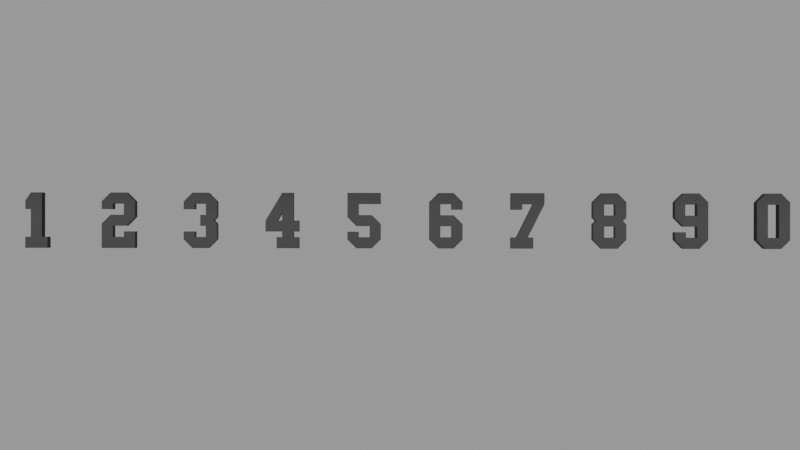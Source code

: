 # Source: collegenumbers.blend  (saved by Blender 4.3.34; exported with 4.5.12 LTS)
import bpy
from mathutils import Matrix  # noqa: F401  (used for matrix-valued properties, if any)

bpy.ops.wm.read_factory_settings(use_empty=True)
scene = bpy.context.scene
scene.name = 'Scene'

# ---- collections
col_collection = bpy.data.collections.new('Collection'); scene.collection.children.link(col_collection)
col_numbers = bpy.data.collections.new('Numbers'); scene.collection.children.link(col_numbers)
col_background = bpy.data.collections.new('Background'); scene.collection.children.link(col_background)

# ---- materials (node trees are filled in below, after node groups)
mat_material_001 = bpy.data.materials.new('Material.001')

# ---- material node trees
mat_material_001.use_nodes = True; mat_material_001.node_tree.nodes.clear()
_N = mat_material_001.node_tree.nodes; _L = mat_material_001.node_tree.links
n0 = _N.new('ShaderNodeBsdfPrincipled'); n0.name = 'Principled BSDF'; n0.location = (10, 300)
n0.inputs[0].default_value = (0.0, 0.0, 0.0, 1.0)
n0.inputs[1].default_value = 0.7409
n0.inputs[2].default_value = 0.5182
n1 = _N.new('ShaderNodeOutputMaterial'); n1.name = 'Material Output'; n1.location = (300, 300)
_L.new(n0.outputs[0], n1.inputs[0])
n1.is_active_output = True

# ---- world
world_world = bpy.data.worlds.new('World'); scene.world = world_world
world_world.use_nodes = True; world_world.node_tree.nodes.clear()
_N = world_world.node_tree.nodes; _L = world_world.node_tree.links
n0 = _N.new('ShaderNodeOutputWorld'); n0.name = 'World Output'; n0.location = (300, 300)
n1 = _N.new('ShaderNodeBackground'); n1.name = 'Background'; n1.location = (10, 300)
n1.inputs[0].default_value = (0.3505, 0.3505, 0.3505, 1.0)
_L.new(n1.outputs[0], n0.inputs[0])
n0.is_active_output = True
world_world.color = (0.05088, 0.05088, 0.05088)
world_world.sun_shadow_jitter_overblur = 0.0

# ---- cameras
cam_camera = bpy.data.cameras.new('Camera')
cam_camera.clip_end = 100.0
cam_camera.lens = 39.0
cam_camera.ortho_scale = 7.314

# ---- lights
light_light = bpy.data.lights.new('Light', 'AREA')
light_light.energy = 902.5
light_light.shadow_soft_size = 0.1
light_light.shape = 'RECTANGLE'
light_light.size = 0.1
light_light.size_y = 0.1

# ---- meshes
me_text_001 = bpy.data.meshes.new('Text.001')
me_text_001.from_pydata([(-0.0957, -0.3418, 0.05), (-0.2051, -0.2324, 0.05), (-0.2051, 0.2324, 0.05), (-0.0957, 0.3418, 0.05), (0.0957, 0.3418, 0.05), (0.2051, 0.2324, 0.05), (0.2051, -0.2324, 0.05), (0.0957, -0.3418, 0.05), (-0.06836, -0.2051, 0.05), (0.06836, -0.2051, 0.05), (0.06836, 0.2051, 0.05), (-0.06836, 0.2051, 0.05), (-0.0957, -0.3418, -0.05), (-0.2051, -0.2324, -0.05), (-0.2051, 0.2324, -0.05), (-0.0957, 0.3418, -0.05), (0.0957, 0.3418, -0.05), (0.2051, 0.2324, -0.05), (0.2051, -0.2324, -0.05), (0.0957, -0.3418, -0.05), (-0.06836, -0.2051, -0.05), (0.06836, -0.2051, -0.05), (0.06836, 0.2051, -0.05), (-0.06836, 0.2051, -0.05)], [], [(2, 4, 3), (2, 5, 4), (1, 11, 2), (11, 5, 2), (11, 10, 5), (10, 6, 5), (1, 8, 11), (9, 6, 10), (1, 9, 8), (1, 6, 9), (0, 6, 1), (0, 7, 6), (14, 15, 16), (14, 16, 17), (13, 14, 23), (23, 14, 17), (23, 17, 22), (22, 17, 18), (13, 23, 20), (21, 22, 18), (13, 20, 21), (13, 21, 18), (12, 13, 18), (12, 18, 19), (2, 3, 15, 14), (3, 4, 16, 15), (4, 5, 17, 16), (1, 2, 14, 13), (10, 11, 23, 22), (5, 6, 18, 17), (11, 8, 20, 23), (9, 10, 22, 21), (8, 9, 21, 20), (0, 1, 13, 12), (7, 0, 12, 19), (6, 7, 19, 18)])
_uv = me_text_001.uv_layers.new(name='UVMap')
_uv.uv.foreach_set('vector', [0.1818, 0.0, 0.3636, 0.0, 0.2727, 0.0, 0.1818, 0.0, 0.4545, 0.0, 0.3636, 0.0, 0.09091, 0.0, 1.0, 0.0, 0.1818, 0.0, 1.0, 0.0, 0.4545, 0.0, 0.1818, 0.0, 1.0, 0.0, 0.9091, 0.0, 0.4545, 0.0, 0.9091, 0.0, 0.5455, 0.0, 0.4545, 0.0, 0.09091, 0.0, 0.7273, 0.0, 1.0, 0.0, 0.8182, 0.0, 0.5455, 0.0, 0.9091, 0.0, 0.09091, 0.0, 0.8182, 0.0, 0.7273, 0.0, 0.09091, 0.0, 0.5455, 0.0, 0.8182, 0.0, 0.0, 0.0, 0.5455, 0.0, 0.09091, 0.0, 0.0, 0.0, 0.6364, 0.0, 0.5455, 0.0, 0.1818, 0.0, 0.2727, 0.0, 0.3636, 0.0, 0.1818, 0.0, 0.3636, 0.0, 0.4545, 0.0, 0.09091, 0.0, 0.1818, 0.0, 1.0, 0.0, 1.0, 0.0, 0.1818, 0.0, 0.4545, 0.0, 1.0, 0.0, 0.4545, 0.0, 0.9091, 0.0, 0.9091, 0.0, 0.4545, 0.0, 0.5455, 0.0, 0.09091, 0.0, 1.0, 0.0, 0.7273, 0.0, 0.8182, 0.0, 0.9091, 0.0, 0.5455, 0.0, 0.09091, 0.0, 0.7273, 0.0, 0.8182, 0.0, 0.09091, 0.0, 0.8182, 0.0, 0.5455, 0.0, 0.0, 0.0, 0.09091, 0.0, 0.5455, 0.0, 0.0, 0.0, 0.5455, 0.0, 0.6364, 0.0, 0.1818, 0.0, 0.2727, 0.0, 0.2727, 0.0, 0.1818, 0.0, 0.2727, 0.0, 0.3636, 0.0, 0.3636, 0.0, 0.2727, 0.0, 0.3636, 0.0, 0.4545, 0.0, 0.4545, 0.0, 0.3636, 0.0, 0.09091, 0.0, 0.1818, 0.0, 0.1818, 0.0, 0.09091, 0.0, 0.9091, 0.0, 1.0, 0.0, 1.0, 0.0, 0.9091, 0.0, 0.4545, 0.0, 0.5455, 0.0, 0.5455, 0.0, 0.4545, 0.0, 1.0, 0.0, 0.7273, 0.0, 0.7273, 0.0, 1.0, 0.0, 0.8182, 0.0, 0.9091, 0.0, 0.9091, 0.0, 0.8182, 0.0, 0.7273, 0.0, 0.8182, 0.0, 0.8182, 0.0, 0.7273, 0.0, 0.0, 0.0, 0.09091, 0.0, 0.09091, 0.0, 0.0, 0.0, 0.6364, 0.0, 0.0, 0.0, 0.0, 0.0, 0.6364, 0.0, 0.5455, 0.0, 0.6364, 0.0, 0.6364, 0.0, 0.5455, 0.0])
me_text_001.materials.append(mat_material_001)
me_text_001.auto_texspace = False
me_text_001.update()
me_text_002 = bpy.data.meshes.new('Text.002')
me_text_002.from_pydata([(-0.1774, -0.1245, 0.05), (-0.1774, -0.2202, 0.05), (-0.04071, -0.1245, 0.05), (-0.1774, -0.1245, -0.05), (-0.1774, -0.2202, -0.05), (-0.04071, -0.1245, -0.05), (-0.04071, -0.1928, -0.05), (0.09601, -0.1928, -0.05), (-0.04071, -0.1928, 0.05), (0.09601, -0.1928, 0.05), (0.09601, -0.05613, 0.05), (0.2327, -0.2202, 0.05), (0.09601, 0.2173, 0.05), (0.2327, 0.2447, 0.05), (0.09601, 0.08059, 0.05), (-0.06805, -0.3296, 0.05), (0.1234, -0.3296, 0.05), (0.2327, -0.2202, -0.05), (0.09601, 0.2173, -0.05), (0.2327, 0.2447, -0.05), (0.09601, 0.08059, -0.05), (0.09601, -0.05613, -0.05), (-0.06805, -0.3296, -0.05), (0.1234, -0.3296, -0.05), (-0.1774, 0.05325, -0.05), (-0.06805, -0.05613, -0.05), (-0.06805, -0.05613, 0.05), (-0.1774, 0.05325, 0.05), (-0.1774, 0.2447, 0.05), (-0.05047, 0.2173, 0.05), (-0.05047, 0.08059, 0.05), (-0.05047, 0.08059, -0.05), (-0.05047, 0.2173, -0.05), (-0.1774, 0.2447, -0.05), (-0.06805, 0.354, -0.05), (0.1234, 0.354, -0.05), (0.1234, 0.354, 0.05), (-0.06805, 0.354, 0.05)], [], [(1, 0, 3, 4), (1, 2, 0), (0, 2, 5, 3), (4, 3, 5), (4, 5, 6), (2, 8, 6, 5), (4, 6, 7), (8, 9, 7, 6), (1, 9, 8), (1, 8, 2), (9, 10, 21, 7), (9, 11, 10), (1, 11, 9), (14, 11, 12), (12, 11, 13), (13, 11, 17, 19), (10, 11, 14), (15, 11, 1), (15, 16, 11), (11, 16, 23, 17), (20, 18, 17), (18, 19, 17), (21, 20, 17), (7, 21, 17), (4, 7, 17), (22, 4, 17), (22, 17, 23), (16, 15, 22, 23), (15, 1, 4, 22), (25, 24, 21), (24, 20, 21), (10, 26, 25, 21), (26, 27, 24, 25), (26, 10, 27), (27, 28, 33, 24), (27, 29, 28), (27, 30, 29), (27, 14, 30), (27, 10, 14), (29, 30, 31, 32), (30, 14, 20, 31), (24, 31, 20), (24, 32, 31), (24, 33, 32), (32, 33, 19), (32, 19, 18), (12, 29, 32, 18), (28, 37, 34, 33), (33, 34, 35), (33, 35, 19), (37, 36, 35, 34), (36, 13, 19, 35), (28, 13, 36), (28, 36, 37), (29, 13, 28), (29, 12, 13), (14, 12, 18, 20)])
_uv = me_text_002.uv_layers.new(name='UVMap')
_uv.uv.foreach_set('vector', [0.7778, 0.0, 0.0, 0.0, 0.0, 0.0, 0.7778, 0.0, 0.7778, 0.0, 0.05556, 0.0, 0.0, 0.0, 0.0, 0.0, 0.05556, 0.0, 0.05556, 0.0, 0.0, 0.0, 0.7778, 0.0, 0.0, 0.0, 0.05556, 0.0, 0.7778, 0.0, 0.05556, 0.0, 0.1111, 0.0, 0.05556, 0.0, 0.1111, 0.0, 0.1111, 0.0, 0.05556, 0.0, 0.7778, 0.0, 0.1111, 0.0, 0.1667, 0.0, 0.1111, 0.0, 0.1667, 0.0, 0.1667, 0.0, 0.1111, 0.0, 0.7778, 0.0, 0.1667, 0.0, 0.1111, 0.0, 0.7778, 0.0, 0.1111, 0.0, 0.05556, 0.0, 0.1667, 0.0, 0.2222, 0.0, 0.2222, 0.0, 0.1667, 0.0, 0.1667, 0.0, 0.6111, 0.0, 0.2222, 0.0, 0.7778, 0.0, 0.6111, 0.0, 0.1667, 0.0, 1.0, 0.0, 0.6111, 0.0, 0.8333, 0.0, 0.8333, 0.0, 0.6111, 0.0, 0.5556, 0.0, 0.5556, 0.0, 0.6111, 0.0, 0.6111, 0.0, 0.5556, 0.0, 0.2222, 0.0, 0.6111, 0.0, 1.0, 0.0, 0.7222, 0.0, 0.6111, 0.0, 0.7778, 0.0, 0.7222, 0.0, 0.6667, 0.0, 0.6111, 0.0, 0.6111, 0.0, 0.6667, 0.0, 0.6667, 0.0, 0.6111, 0.0, 1.0, 0.0, 0.8333, 0.0, 0.6111, 0.0, 0.8333, 0.0, 0.5556, 0.0, 0.6111, 0.0, 0.2222, 0.0, 1.0, 0.0, 0.6111, 0.0, 0.1667, 0.0, 0.2222, 0.0, 0.6111, 0.0, 0.7778, 0.0, 0.1667, 0.0, 0.6111, 0.0, 0.7222, 0.0, 0.7778, 0.0, 0.6111, 0.0, 0.7222, 0.0, 0.6111, 0.0, 0.6667, 0.0, 0.6667, 0.0, 0.7222, 0.0, 0.7222, 0.0, 0.6667, 0.0, 0.7222, 0.0, 0.7778, 0.0, 0.7778, 0.0, 0.7222, 0.0, 0.2778, 0.0, 0.3333, 0.0, 0.2222, 0.0, 0.3333, 0.0, 1.0, 0.0, 0.2222, 0.0, 0.2222, 0.0, 0.2778, 0.0, 0.2778, 0.0, 0.2222, 0.0, 0.2778, 0.0, 0.3333, 0.0, 0.3333, 0.0, 0.2778, 0.0, 0.2778, 0.0, 0.2222, 0.0, 0.3333, 0.0, 0.3333, 0.0, 0.3889, 0.0, 0.3889, 0.0, 0.3333, 0.0, 0.3333, 0.0, 0.8889, 0.0, 0.3889, 0.0, 0.3333, 0.0, 0.9444, 0.0, 0.8889, 0.0, 0.3333, 0.0, 1.0, 0.0, 0.9444, 0.0, 0.3333, 0.0, 0.2222, 0.0, 1.0, 0.0, 0.8889, 0.0, 0.9444, 0.0, 0.9444, 0.0, 0.8889, 0.0, 0.9444, 0.0, 1.0, 0.0, 1.0, 0.0, 0.9444, 0.0, 0.3333, 0.0, 0.9444, 0.0, 1.0, 0.0, 0.3333, 0.0, 0.8889, 0.0, 0.9444, 0.0, 0.3333, 0.0, 0.3889, 0.0, 0.8889, 0.0, 0.8889, 0.0, 0.3889, 0.0, 0.5556, 0.0, 0.8889, 0.0, 0.5556, 0.0, 0.8333, 0.0, 0.8333, 0.0, 0.8889, 0.0, 0.8889, 0.0, 0.8333, 0.0, 0.3889, 0.0, 0.4444, 0.0, 0.4444, 0.0, 0.3889, 0.0, 0.3889, 0.0, 0.4444, 0.0, 0.5, 0.0, 0.3889, 0.0, 0.5, 0.0, 0.5556, 0.0, 0.4444, 0.0, 0.5, 0.0, 0.5, 0.0, 0.4444, 0.0, 0.5, 0.0, 0.5556, 0.0, 0.5556, 0.0, 0.5, 0.0, 0.3889, 0.0, 0.5556, 0.0, 0.5, 0.0, 0.3889, 0.0, 0.5, 0.0, 0.4444, 0.0, 0.8889, 0.0, 0.5556, 0.0, 0.3889, 0.0, 0.8889, 0.0, 0.8333, 0.0, 0.5556, 0.0, 1.0, 0.0, 0.8333, 0.0, 0.8333, 0.0, 1.0, 0.0])
me_text_002.materials.append(mat_material_001)
me_text_002.auto_texspace = False
me_text_002.update()
me_text_003 = bpy.data.meshes.new('Text.003')
me_text_003.from_pydata([(0.2051, 0.04102, 0.05), (0.06836, 0.2051, 0.05), (0.2051, 0.2324, 0.05), (0.06836, 0.06836, 0.05), (-0.2051, 0.04102, 0.05), (-0.1641, 0.0, 0.05), (0.1641, 0.0, 0.05), (0.2051, 0.04102, -0.05), (0.06836, 0.2051, -0.05), (0.2051, 0.2324, -0.05), (0.06836, 0.06836, -0.05), (-0.2051, 0.04102, -0.05), (-0.1641, 0.0, -0.05), (0.1641, 0.0, -0.05), (-0.2051, -0.04102, -0.05), (0.2051, -0.04102, -0.05), (-0.06836, -0.06836, -0.05), (0.06836, -0.06836, -0.05), (0.2051, -0.2324, -0.05), (0.2051, -0.04102, 0.05), (-0.2051, -0.04102, 0.05), (-0.06836, -0.06836, 0.05), (0.06836, -0.06836, 0.05), (0.2051, -0.2324, 0.05), (0.06836, -0.2051, 0.05), (-0.2051, -0.2324, 0.05), (-0.0957, -0.3418, 0.05), (0.0957, -0.3418, 0.05), (0.0957, -0.3418, -0.05), (-0.0957, -0.3418, -0.05), (-0.2051, -0.2324, -0.05), (-0.06836, -0.2051, -0.05), (0.06836, -0.2051, -0.05), (-0.06836, -0.2051, 0.05), (-0.2051, 0.2324, -0.05), (-0.06836, 0.2051, -0.05), (-0.06836, 0.06836, -0.05), (-0.06836, 0.06836, 0.05), (-0.06836, 0.2051, 0.05), (-0.2051, 0.2324, 0.05), (-0.0957, 0.3418, 0.05), (0.0957, 0.3418, 0.05), (0.0957, 0.3418, -0.05), (-0.0957, 0.3418, -0.05)], [], [(3, 0, 1), (1, 0, 2), (2, 0, 7, 9), (4, 0, 3), (5, 0, 4), (5, 6, 0), (0, 6, 13, 7), (10, 8, 7), (8, 9, 7), (11, 10, 7), (12, 11, 7), (12, 7, 13), (14, 12, 13), (14, 13, 15), (6, 19, 15, 13), (16, 14, 15), (16, 15, 17), (17, 15, 18), (19, 23, 18, 15), (21, 19, 20), (20, 19, 6), (21, 22, 19), (22, 23, 19), (24, 23, 22), (25, 23, 24), (26, 23, 25), (26, 27, 23), (23, 27, 28, 18), (27, 26, 29, 28), (29, 18, 28), (26, 25, 30, 29), (29, 30, 18), (25, 20, 14, 30), (30, 14, 16), (30, 16, 31), (30, 31, 32), (30, 32, 18), (24, 22, 17, 32), (32, 17, 18), (33, 24, 32, 31), (21, 33, 31, 16), (25, 24, 33), (25, 33, 21), (25, 21, 20), (22, 21, 16, 17), (20, 5, 12, 14), (20, 6, 5), (5, 4, 11, 12), (4, 39, 34, 11), (11, 34, 35), (11, 35, 36), (11, 36, 10), (38, 37, 36, 35), (37, 3, 10, 36), (4, 3, 37), (4, 37, 38), (4, 38, 39), (38, 2, 39), (38, 1, 2), (1, 38, 35, 8), (39, 40, 43, 34), (39, 41, 40), (39, 2, 41), (40, 41, 42, 43), (41, 2, 9, 42), (34, 42, 9), (34, 43, 42), (35, 34, 9), (35, 9, 8), (3, 1, 8, 10)])
_uv = me_text_003.uv_layers.new(name='UVMap')
_uv.uv.foreach_set('vector', [0.7143, 0.0, 0.0, 0.0, 0.7619, 0.0, 0.7619, 0.0, 0.0, 0.0, 0.619, 0.0, 0.619, 0.0, 0.0, 0.0, 0.0, 0.0, 0.619, 0.0, 0.4286, 0.0, 0.0, 0.0, 0.7143, 0.0, 0.381, 0.0, 0.0, 0.0, 0.4286, 0.0, 0.381, 0.0, 0.04762, 0.0, 0.0, 0.0, 0.0, 0.0, 0.04762, 0.0, 0.04762, 0.0, 0.0, 0.0, 0.7143, 0.0, 0.7619, 0.0, 0.0, 0.0, 0.7619, 0.0, 0.619, 0.0, 0.0, 0.0, 0.4286, 0.0, 0.7143, 0.0, 0.0, 0.0, 0.381, 0.0, 0.4286, 0.0, 0.0, 0.0, 0.381, 0.0, 0.0, 0.0, 0.04762, 0.0, 0.3333, 0.0, 0.381, 0.0, 0.04762, 0.0, 0.3333, 0.0, 0.04762, 0.0, 0.09524, 0.0, 0.04762, 0.0, 0.09524, 0.0, 0.09524, 0.0, 0.04762, 0.0, 1.0, 0.0, 0.3333, 0.0, 0.09524, 0.0, 1.0, 0.0, 0.09524, 0.0, 0.9524, 0.0, 0.9524, 0.0, 0.09524, 0.0, 0.1429, 0.0, 0.09524, 0.0, 0.1429, 0.0, 0.1429, 0.0, 0.09524, 0.0, 1.0, 0.0, 0.09524, 0.0, 0.3333, 0.0, 0.3333, 0.0, 0.09524, 0.0, 0.04762, 0.0, 1.0, 0.0, 0.9524, 0.0, 0.09524, 0.0, 0.9524, 0.0, 0.1429, 0.0, 0.09524, 0.0, 0.9048, 0.0, 0.1429, 0.0, 0.9524, 0.0, 0.2857, 0.0, 0.1429, 0.0, 0.9048, 0.0, 0.2381, 0.0, 0.1429, 0.0, 0.2857, 0.0, 0.2381, 0.0, 0.1905, 0.0, 0.1429, 0.0, 0.1429, 0.0, 0.1905, 0.0, 0.1905, 0.0, 0.1429, 0.0, 0.1905, 0.0, 0.2381, 0.0, 0.2381, 0.0, 0.1905, 0.0, 0.2381, 0.0, 0.1429, 0.0, 0.1905, 0.0, 0.2381, 0.0, 0.2857, 0.0, 0.2857, 0.0, 0.2381, 0.0, 0.2381, 0.0, 0.2857, 0.0, 0.1429, 0.0, 0.2857, 0.0, 0.3333, 0.0, 0.3333, 0.0, 0.2857, 0.0, 0.2857, 0.0, 0.3333, 0.0, 1.0, 0.0, 0.2857, 0.0, 1.0, 0.0, 0.8571, 0.0, 0.2857, 0.0, 0.8571, 0.0, 0.9048, 0.0, 0.2857, 0.0, 0.9048, 0.0, 0.1429, 0.0, 0.9048, 0.0, 0.9524, 0.0, 0.9524, 0.0, 0.9048, 0.0, 0.9048, 0.0, 0.9524, 0.0, 0.1429, 0.0, 0.8571, 0.0, 0.9048, 0.0, 0.9048, 0.0, 0.8571, 0.0, 1.0, 0.0, 0.8571, 0.0, 0.8571, 0.0, 1.0, 0.0, 0.2857, 0.0, 0.9048, 0.0, 0.8571, 0.0, 0.2857, 0.0, 0.8571, 0.0, 1.0, 0.0, 0.2857, 0.0, 1.0, 0.0, 0.3333, 0.0, 0.9524, 0.0, 1.0, 0.0, 1.0, 0.0, 0.9524, 0.0, 0.3333, 0.0, 0.381, 0.0, 0.381, 0.0, 0.3333, 0.0, 0.3333, 0.0, 0.04762, 0.0, 0.381, 0.0, 0.381, 0.0, 0.4286, 0.0, 0.4286, 0.0, 0.381, 0.0, 0.4286, 0.0, 0.4762, 0.0, 0.4762, 0.0, 0.4286, 0.0, 0.4286, 0.0, 0.4762, 0.0, 0.8095, 0.0, 0.4286, 0.0, 0.8095, 0.0, 0.6667, 0.0, 0.4286, 0.0, 0.6667, 0.0, 0.7143, 0.0, 0.8095, 0.0, 0.6667, 0.0, 0.6667, 0.0, 0.8095, 0.0, 0.6667, 0.0, 0.7143, 0.0, 0.7143, 0.0, 0.6667, 0.0, 0.4286, 0.0, 0.7143, 0.0, 0.6667, 0.0, 0.4286, 0.0, 0.6667, 0.0, 0.8095, 0.0, 0.4286, 0.0, 0.8095, 0.0, 0.4762, 0.0, 0.8095, 0.0, 0.619, 0.0, 0.4762, 0.0, 0.8095, 0.0, 0.7619, 0.0, 0.619, 0.0, 0.7619, 0.0, 0.8095, 0.0, 0.8095, 0.0, 0.7619, 0.0, 0.4762, 0.0, 0.5238, 0.0, 0.5238, 0.0, 0.4762, 0.0, 0.4762, 0.0, 0.5714, 0.0, 0.5238, 0.0, 0.4762, 0.0, 0.619, 0.0, 0.5714, 0.0, 0.5238, 0.0, 0.5714, 0.0, 0.5714, 0.0, 0.5238, 0.0, 0.5714, 0.0, 0.619, 0.0, 0.619, 0.0, 0.5714, 0.0, 0.4762, 0.0, 0.5714, 0.0, 0.619, 0.0, 0.4762, 0.0, 0.5238, 0.0, 0.5714, 0.0, 0.8095, 0.0, 0.4762, 0.0, 0.619, 0.0, 0.8095, 0.0, 0.619, 0.0, 0.7619, 0.0, 0.7143, 0.0, 0.7619, 0.0, 0.7619, 0.0, 0.7143, 0.0])
me_text_003.materials.append(mat_material_001)
me_text_003.auto_texspace = False
me_text_003.update()
me_text_004 = bpy.data.meshes.new('Text.004')
me_text_004.from_pydata([(-0.1683, -0.3471, 0.05), (-0.1683, -0.2103, 0.05), (-0.09991, -0.2103, 0.05), (0.03681, -0.2103, 0.05), (0.1052, -0.2103, 0.05), (0.1052, -0.3471, 0.05), (-0.1683, -0.3471, -0.05), (-0.1683, -0.2103, -0.05), (-0.09991, -0.2103, -0.05), (0.03681, -0.2103, -0.05), (0.1052, -0.2103, -0.05), (0.1052, -0.3471, -0.05), (0.2419, 0.1998, -0.05), (-0.03155, 0.1998, -0.05), (0.2419, 0.3365, -0.05), (0.1052, 0.1998, -0.05), (0.2419, 0.1998, 0.05), (-0.03155, 0.1998, 0.05), (0.2419, 0.3365, 0.05), (0.1052, 0.1998, 0.05), (-0.1683, 0.3365, 0.05), (-0.1683, 0.1315, 0.05), (-0.1683, 0.3365, -0.05), (-0.1683, 0.1315, -0.05), (-0.03155, 0.1315, -0.05), (-0.03155, 0.1315, 0.05)], [], [(0, 1, 7, 6), (0, 2, 1), (0, 3, 2), (0, 4, 3), (0, 5, 4), (5, 0, 6, 11), (6, 7, 8), (6, 8, 9), (6, 9, 10), (6, 10, 11), (4, 5, 11, 10), (3, 4, 10, 9), (8, 12, 9), (16, 3, 9, 12), (15, 13, 12), (13, 14, 12), (18, 16, 12, 14), (8, 15, 12), (19, 16, 17), (17, 16, 18), (2, 16, 19), (2, 3, 16), (19, 17, 13, 15), (2, 19, 15, 8), (17, 18, 20), (20, 18, 14, 22), (21, 20, 22, 23), (21, 17, 20), (23, 22, 13), (13, 22, 14), (23, 13, 24), (25, 21, 23, 24), (17, 25, 24, 13), (21, 25, 17), (1, 2, 8, 7)])
_uv = me_text_004.uv_layers.new(name='UVMap')
_uv.uv.foreach_set('vector', [0.0, 0.0, 0.08333, 0.0, 0.08333, 0.0, 0.0, 0.0, 0.0, 0.0, 0.1667, 0.0, 0.08333, 0.0, 0.0, 0.0, 0.8333, 0.0, 0.1667, 0.0, 0.0, 0.0, 0.9167, 0.0, 0.8333, 0.0, 0.0, 0.0, 1.0, 0.0, 0.9167, 0.0, 1.0, 0.0, 0.0, 0.0, 0.0, 0.0, 1.0, 0.0, 0.0, 0.0, 0.08333, 0.0, 0.1667, 0.0, 0.0, 0.0, 0.1667, 0.0, 0.8333, 0.0, 0.0, 0.0, 0.8333, 0.0, 0.9167, 0.0, 0.0, 0.0, 0.9167, 0.0, 1.0, 0.0, 0.9167, 0.0, 1.0, 0.0, 1.0, 0.0, 0.9167, 0.0, 0.8333, 0.0, 0.9167, 0.0, 0.9167, 0.0, 0.8333, 0.0, 0.1667, 0.0, 0.75, 0.0, 0.8333, 0.0, 0.75, 0.0, 0.8333, 0.0, 0.8333, 0.0, 0.75, 0.0, 0.25, 0.0, 0.3333, 0.0, 0.75, 0.0, 0.3333, 0.0, 0.6667, 0.0, 0.75, 0.0, 0.6667, 0.0, 0.75, 0.0, 0.75, 0.0, 0.6667, 0.0, 0.1667, 0.0, 0.25, 0.0, 0.75, 0.0, 0.25, 0.0, 0.75, 0.0, 0.3333, 0.0, 0.3333, 0.0, 0.75, 0.0, 0.6667, 0.0, 0.1667, 0.0, 0.75, 0.0, 0.25, 0.0, 0.1667, 0.0, 0.8333, 0.0, 0.75, 0.0, 0.25, 0.0, 0.3333, 0.0, 0.3333, 0.0, 0.25, 0.0, 0.1667, 0.0, 0.25, 0.0, 0.25, 0.0, 0.1667, 0.0, 0.3333, 0.0, 0.6667, 0.0, 0.5833, 0.0, 0.5833, 0.0, 0.6667, 0.0, 0.6667, 0.0, 0.5833, 0.0, 0.5, 0.0, 0.5833, 0.0, 0.5833, 0.0, 0.5, 0.0, 0.5, 0.0, 0.3333, 0.0, 0.5833, 0.0, 0.5, 0.0, 0.5833, 0.0, 0.3333, 0.0, 0.3333, 0.0, 0.5833, 0.0, 0.6667, 0.0, 0.5, 0.0, 0.3333, 0.0, 0.4167, 0.0, 0.4167, 0.0, 0.5, 0.0, 0.5, 0.0, 0.4167, 0.0, 0.3333, 0.0, 0.4167, 0.0, 0.4167, 0.0, 0.3333, 0.0, 0.5, 0.0, 0.4167, 0.0, 0.3333, 0.0, 0.08333, 0.0, 0.1667, 0.0, 0.1667, 0.0, 0.08333, 0.0])
me_text_004.materials.append(mat_material_001)
me_text_004.auto_texspace = False
me_text_004.update()
me_text_005 = bpy.data.meshes.new('Text.005')
me_text_005.from_pydata([(0.1785, 0.1245, 0.05), (0.04174, 0.1928, 0.05), (0.1785, 0.2202, 0.05), (0.04174, 0.1245, 0.05), (0.1785, 0.1245, -0.05), (0.04174, 0.1928, -0.05), (0.1785, 0.2202, -0.05), (0.04174, 0.1245, -0.05), (-0.2317, 0.2202, -0.05), (0.06908, 0.3296, -0.05), (-0.09498, 0.1928, -0.05), (-0.2317, -0.2447, -0.05), (-0.09498, 0.05613, -0.05), (-0.09498, 0.1928, 0.05), (-0.2317, -0.2447, 0.05), (-0.2317, 0.2202, 0.05), (-0.09498, 0.05613, 0.05), (-0.09498, -0.08059, 0.05), (0.06908, 0.05613, 0.05), (0.1785, -0.05325, 0.05), (0.06908, 0.05613, -0.05), (-0.09498, -0.08059, -0.05), (0.1785, -0.05325, -0.05), (0.04174, -0.08059, -0.05), (0.1785, -0.2447, -0.05), (0.04174, -0.2173, -0.05), (-0.1223, -0.354, -0.05), (0.06908, -0.354, -0.05), (0.1785, -0.2447, 0.05), (0.04174, -0.08059, 0.05), (0.04174, -0.2173, 0.05), (-0.1223, -0.354, 0.05), (0.06908, -0.354, 0.05), (-0.09498, -0.2173, 0.05), (-0.09498, -0.2173, -0.05), (-0.1223, 0.3296, 0.05), (0.06908, 0.3296, 0.05), (-0.1223, 0.3296, -0.05)], [], [(3, 0, 1), (1, 0, 2), (2, 0, 4, 6), (0, 3, 7, 4), (7, 5, 4), (5, 6, 4), (3, 1, 5, 7), (10, 8, 6), (8, 9, 6), (36, 2, 6, 9), (10, 6, 5), (11, 10, 12), (11, 8, 10), (1, 13, 10, 5), (13, 16, 12, 10), (14, 16, 13), (14, 13, 15), (13, 2, 15), (13, 1, 2), (14, 17, 16), (17, 18, 16), (16, 18, 20, 12), (17, 19, 18), (18, 19, 22, 20), (21, 20, 22), (21, 12, 20), (21, 22, 23), (23, 22, 24), (19, 28, 24, 22), (25, 23, 24), (11, 25, 24), (26, 11, 24), (26, 24, 27), (28, 32, 27, 24), (30, 28, 29), (29, 28, 19), (14, 28, 30), (31, 28, 14), (31, 32, 28), (32, 31, 26, 27), (31, 14, 11, 26), (30, 29, 23, 25), (14, 30, 33), (33, 30, 25, 34), (14, 33, 17), (17, 33, 34, 21), (11, 34, 25), (11, 21, 34), (29, 17, 21, 23), (17, 29, 19), (11, 12, 21), (15, 35, 37, 8), (15, 36, 35), (15, 2, 36), (14, 15, 8, 11), (35, 36, 9, 37), (8, 37, 9)])
_uv = me_text_005.uv_layers.new(name='UVMap')
_uv.uv.foreach_set('vector', [0.05556, 0.0, 0.0, 0.0, 0.1111, 0.0, 0.1111, 0.0, 0.0, 0.0, 0.7778, 0.0, 0.7778, 0.0, 0.0, 0.0, 0.0, 0.0, 0.7778, 0.0, 0.0, 0.0, 0.05556, 0.0, 0.05556, 0.0, 0.0, 0.0, 0.05556, 0.0, 0.1111, 0.0, 0.0, 0.0, 0.1111, 0.0, 0.7778, 0.0, 0.0, 0.0, 0.05556, 0.0, 0.1111, 0.0, 0.1111, 0.0, 0.05556, 0.0, 0.1667, 0.0, 0.6111, 0.0, 0.7778, 0.0, 0.6111, 0.0, 0.7222, 0.0, 0.7778, 0.0, 0.7222, 0.0, 0.7778, 0.0, 0.7778, 0.0, 0.7222, 0.0, 0.1667, 0.0, 0.7778, 0.0, 0.1111, 0.0, 0.5556, 0.0, 0.1667, 0.0, 0.2222, 0.0, 0.5556, 0.0, 0.6111, 0.0, 0.1667, 0.0, 0.1111, 0.0, 0.1667, 0.0, 0.1667, 0.0, 0.1111, 0.0, 0.1667, 0.0, 0.2222, 0.0, 0.2222, 0.0, 0.1667, 0.0, 0.5556, 0.0, 0.2222, 0.0, 0.1667, 0.0, 0.5556, 0.0, 0.1667, 0.0, 0.6111, 0.0, 0.1667, 0.0, 0.7778, 0.0, 0.6111, 0.0, 0.1667, 0.0, 0.1111, 0.0, 0.7778, 0.0, 0.5556, 0.0, 1.0, 0.0, 0.2222, 0.0, 1.0, 0.0, 0.2778, 0.0, 0.2222, 0.0, 0.2222, 0.0, 0.2778, 0.0, 0.2778, 0.0, 0.2222, 0.0, 1.0, 0.0, 0.3333, 0.0, 0.2778, 0.0, 0.2778, 0.0, 0.3333, 0.0, 0.3333, 0.0, 0.2778, 0.0, 1.0, 0.0, 0.2778, 0.0, 0.3333, 0.0, 1.0, 0.0, 0.2222, 0.0, 0.2778, 0.0, 1.0, 0.0, 0.3333, 0.0, 0.9444, 0.0, 0.9444, 0.0, 0.3333, 0.0, 0.3889, 0.0, 0.3333, 0.0, 0.3889, 0.0, 0.3889, 0.0, 0.3333, 0.0, 0.8889, 0.0, 0.9444, 0.0, 0.3889, 0.0, 0.5556, 0.0, 0.8889, 0.0, 0.3889, 0.0, 0.5, 0.0, 0.5556, 0.0, 0.3889, 0.0, 0.5, 0.0, 0.3889, 0.0, 0.4444, 0.0, 0.3889, 0.0, 0.4444, 0.0, 0.4444, 0.0, 0.3889, 0.0, 0.8889, 0.0, 0.3889, 0.0, 0.9444, 0.0, 0.9444, 0.0, 0.3889, 0.0, 0.3333, 0.0, 0.5556, 0.0, 0.3889, 0.0, 0.8889, 0.0, 0.5, 0.0, 0.3889, 0.0, 0.5556, 0.0, 0.5, 0.0, 0.4444, 0.0, 0.3889, 0.0, 0.4444, 0.0, 0.5, 0.0, 0.5, 0.0, 0.4444, 0.0, 0.5, 0.0, 0.5556, 0.0, 0.5556, 0.0, 0.5, 0.0, 0.8889, 0.0, 0.9444, 0.0, 0.9444, 0.0, 0.8889, 0.0, 0.5556, 0.0, 0.8889, 0.0, 0.8333, 0.0, 0.8333, 0.0, 0.8889, 0.0, 0.8889, 0.0, 0.8333, 0.0, 0.5556, 0.0, 0.8333, 0.0, 1.0, 0.0, 1.0, 0.0, 0.8333, 0.0, 0.8333, 0.0, 1.0, 0.0, 0.5556, 0.0, 0.8333, 0.0, 0.8889, 0.0, 0.5556, 0.0, 1.0, 0.0, 0.8333, 0.0, 0.9444, 0.0, 1.0, 0.0, 1.0, 0.0, 0.9444, 0.0, 1.0, 0.0, 0.9444, 0.0, 0.3333, 0.0, 0.5556, 0.0, 0.2222, 0.0, 1.0, 0.0, 0.6111, 0.0, 0.6667, 0.0, 0.6667, 0.0, 0.6111, 0.0, 0.6111, 0.0, 0.7222, 0.0, 0.6667, 0.0, 0.6111, 0.0, 0.7778, 0.0, 0.7222, 0.0, 0.5556, 0.0, 0.6111, 0.0, 0.6111, 0.0, 0.5556, 0.0, 0.6667, 0.0, 0.7222, 0.0, 0.7222, 0.0, 0.6667, 0.0, 0.6111, 0.0, 0.6667, 0.0, 0.7222, 0.0])
me_text_005.materials.append(mat_material_001)
me_text_005.auto_texspace = False
me_text_005.update()
me_text_006 = bpy.data.meshes.new('Text.006')
me_text_006.from_pydata([(-0.1975, 0.3828, 0.05), (-0.1975, 0.08203, 0.05), (-0.06076, 0.2461, 0.05), (0.2127, 0.3828, 0.05), (-0.1975, 0.3828, -0.05), (-0.1975, 0.08203, -0.05), (-0.06076, 0.2461, -0.05), (0.2127, 0.3828, -0.05), (0.2127, 0.2461, -0.05), (0.2127, 0.2461, 0.05), (-0.06076, 0.1094, -0.05), (0.1033, 0.1094, -0.05), (-0.06076, 0.1094, 0.05), (0.1033, 0.1094, 0.05), (0.2127, 0.0, 0.05), (-0.08811, -0.02734, 0.05), (0.07595, -0.02734, 0.05), (0.2127, -0.1914, 0.05), (0.2127, 0.0, -0.05), (-0.08811, -0.02734, -0.05), (0.07595, -0.02734, -0.05), (0.2127, -0.1914, -0.05), (0.07595, -0.1641, -0.05), (-0.1975, -0.1914, -0.05), (-0.08811, -0.3008, -0.05), (0.1033, -0.3008, -0.05), (0.1033, -0.3008, 0.05), (-0.08811, -0.3008, 0.05), (-0.1975, -0.1914, 0.05), (-0.1975, -0.0957, 0.05), (-0.06076, -0.0957, 0.05), (-0.06076, -0.1641, 0.05), (0.07595, -0.1641, 0.05), (-0.06076, -0.1641, -0.05), (-0.06076, -0.0957, -0.05), (-0.1975, -0.0957, -0.05)], [], [(1, 0, 4, 5), (1, 2, 0), (2, 3, 0), (0, 3, 7, 4), (5, 4, 6), (6, 4, 7), (6, 7, 8), (3, 9, 8, 7), (9, 2, 6, 8), (2, 9, 3), (5, 6, 10), (2, 12, 10, 6), (5, 10, 11), (12, 13, 11, 10), (1, 13, 12), (1, 12, 2), (1, 14, 13), (13, 14, 18, 11), (15, 14, 1), (15, 16, 14), (16, 17, 14), (14, 17, 21, 18), (19, 5, 18), (5, 11, 18), (19, 18, 20), (20, 18, 21), (22, 20, 21), (23, 22, 21), (24, 23, 21), (24, 21, 25), (17, 26, 25, 21), (26, 27, 24, 25), (27, 26, 17), (27, 28, 23, 24), (27, 17, 28), (28, 29, 35, 23), (28, 30, 29), (28, 31, 30), (28, 32, 31), (28, 17, 32), (32, 16, 20, 22), (32, 17, 16), (31, 32, 22, 33), (30, 31, 33, 34), (23, 33, 22), (23, 34, 33), (23, 35, 34), (29, 30, 34, 35), (16, 15, 19, 20), (15, 1, 5, 19)])
_uv = me_text_006.uv_layers.new(name='UVMap')
_uv.uv.foreach_set('vector', [1.0, 0.0, 0.0, 0.0, 0.0, 0.0, 1.0, 0.0, 1.0, 0.0, 0.1765, 0.0, 0.0, 0.0, 0.1765, 0.0, 0.05882, 0.0, 0.0, 0.0, 0.0, 0.0, 0.05882, 0.0, 0.05882, 0.0, 0.0, 0.0, 1.0, 0.0, 0.0, 0.0, 0.1765, 0.0, 0.1765, 0.0, 0.0, 0.0, 0.05882, 0.0, 0.1765, 0.0, 0.05882, 0.0, 0.1176, 0.0, 0.05882, 0.0, 0.1176, 0.0, 0.1176, 0.0, 0.05882, 0.0, 0.1176, 0.0, 0.1765, 0.0, 0.1765, 0.0, 0.1176, 0.0, 0.1765, 0.0, 0.1176, 0.0, 0.05882, 0.0, 1.0, 0.0, 0.1765, 0.0, 0.2353, 0.0, 0.1765, 0.0, 0.2353, 0.0, 0.2353, 0.0, 0.1765, 0.0, 1.0, 0.0, 0.2353, 0.0, 0.2941, 0.0, 0.2353, 0.0, 0.2941, 0.0, 0.2941, 0.0, 0.2353, 0.0, 1.0, 0.0, 0.2941, 0.0, 0.2353, 0.0, 1.0, 0.0, 0.2353, 0.0, 0.1765, 0.0, 1.0, 0.0, 0.3529, 0.0, 0.2941, 0.0, 0.2941, 0.0, 0.3529, 0.0, 0.3529, 0.0, 0.2941, 0.0, 0.9412, 0.0, 0.3529, 0.0, 1.0, 0.0, 0.9412, 0.0, 0.8824, 0.0, 0.3529, 0.0, 0.8824, 0.0, 0.4118, 0.0, 0.3529, 0.0, 0.3529, 0.0, 0.4118, 0.0, 0.4118, 0.0, 0.3529, 0.0, 0.9412, 0.0, 1.0, 0.0, 0.3529, 0.0, 1.0, 0.0, 0.2941, 0.0, 0.3529, 0.0, 0.9412, 0.0, 0.3529, 0.0, 0.8824, 0.0, 0.8824, 0.0, 0.3529, 0.0, 0.4118, 0.0, 0.8235, 0.0, 0.8824, 0.0, 0.4118, 0.0, 0.5882, 0.0, 0.8235, 0.0, 0.4118, 0.0, 0.5294, 0.0, 0.5882, 0.0, 0.4118, 0.0, 0.5294, 0.0, 0.4118, 0.0, 0.4706, 0.0, 0.4118, 0.0, 0.4706, 0.0, 0.4706, 0.0, 0.4118, 0.0, 0.4706, 0.0, 0.5294, 0.0, 0.5294, 0.0, 0.4706, 0.0, 0.5294, 0.0, 0.4706, 0.0, 0.4118, 0.0, 0.5294, 0.0, 0.5882, 0.0, 0.5882, 0.0, 0.5294, 0.0, 0.5294, 0.0, 0.4118, 0.0, 0.5882, 0.0, 0.5882, 0.0, 0.6471, 0.0, 0.6471, 0.0, 0.5882, 0.0, 0.5882, 0.0, 0.7059, 0.0, 0.6471, 0.0, 0.5882, 0.0, 0.7647, 0.0, 0.7059, 0.0, 0.5882, 0.0, 0.8235, 0.0, 0.7647, 0.0, 0.5882, 0.0, 0.4118, 0.0, 0.8235, 0.0, 0.8235, 0.0, 0.8824, 0.0, 0.8824, 0.0, 0.8235, 0.0, 0.8235, 0.0, 0.4118, 0.0, 0.8824, 0.0, 0.7647, 0.0, 0.8235, 0.0, 0.8235, 0.0, 0.7647, 0.0, 0.7059, 0.0, 0.7647, 0.0, 0.7647, 0.0, 0.7059, 0.0, 0.5882, 0.0, 0.7647, 0.0, 0.8235, 0.0, 0.5882, 0.0, 0.7059, 0.0, 0.7647, 0.0, 0.5882, 0.0, 0.6471, 0.0, 0.7059, 0.0, 0.6471, 0.0, 0.7059, 0.0, 0.7059, 0.0, 0.6471, 0.0, 0.8824, 0.0, 0.9412, 0.0, 0.9412, 0.0, 0.8824, 0.0, 0.9412, 0.0, 1.0, 0.0, 1.0, 0.0, 0.9412, 0.0])
me_text_006.materials.append(mat_material_001)
me_text_006.auto_texspace = False
me_text_006.update()
me_text_007 = bpy.data.meshes.new('Text.007')
me_text_007.from_pydata([(-0.1107, -0.2713, 0.05), (-0.1107, -0.1345, 0.05), (-0.04232, -0.1345, 0.05), (0.0944, -0.1345, 0.05), (0.1628, -0.1345, 0.05), (0.1628, -0.2713, 0.05), (-0.1107, -0.2713, -0.05), (-0.1107, -0.1345, -0.05), (-0.04232, -0.1345, -0.05), (0.0944, -0.1345, -0.05), (0.1628, -0.1345, -0.05), (0.1628, -0.2713, -0.05), (0.0944, -0.06619, -0.05), (-0.04232, -0.06619, -0.05), (0.1628, -0.06619, -0.05), (0.0944, -0.06619, 0.05), (-0.04232, -0.06619, 0.05), (0.1628, -0.06619, 0.05), (-0.2474, -0.06619, 0.05), (0.1628, 0.07053, 0.05), (0.0944, 0.07053, 0.05), (0.1628, 0.07053, -0.05), (-0.2474, -0.06619, -0.05), (0.0944, 0.07053, -0.05), (-0.04232, 0.1682, -0.05), (0.0944, 0.4123, -0.05), (-0.04232, 0.07053, -0.05), (-0.1009, 0.07053, -0.05), (-0.04232, 0.07053, 0.05), (-0.04232, 0.1682, 0.05), (-0.1009, 0.07053, 0.05), (-0.2474, 0.07053, 0.05), (-0.04232, 0.4123, 0.05), (0.0944, 0.4123, 0.05), (-0.2474, 0.07053, -0.05), (-0.04232, 0.4123, -0.05)], [], [(0, 1, 7, 6), (0, 2, 1), (0, 3, 2), (0, 4, 3), (0, 5, 4), (5, 0, 6, 11), (6, 7, 8), (6, 8, 9), (6, 9, 10), (6, 10, 11), (4, 5, 11, 10), (3, 4, 10, 9), (8, 12, 9), (15, 3, 9, 12), (8, 13, 12), (12, 13, 14), (17, 15, 12, 14), (2, 3, 15), (2, 15, 16), (15, 17, 16), (16, 17, 18), (18, 17, 19), (19, 17, 14, 21), (18, 19, 20), (20, 19, 21, 23), (22, 21, 14), (22, 23, 21), (26, 24, 23), (24, 25, 23), (33, 20, 23, 25), (22, 26, 23), (28, 29, 24, 26), (22, 27, 26), (30, 28, 26, 27), (28, 20, 29), (18, 20, 28), (18, 28, 30), (18, 30, 31), (31, 30, 29), (29, 30, 27, 24), (31, 32, 35, 34), (31, 33, 32), (31, 29, 33), (18, 31, 34, 22), (34, 35, 25), (34, 25, 24), (34, 24, 27), (22, 34, 27), (32, 33, 25, 35), (29, 20, 33), (13, 22, 14), (16, 18, 22, 13), (2, 16, 13, 8), (1, 2, 8, 7)])
_uv = me_text_007.uv_layers.new(name='UVMap')
_uv.uv.foreach_set('vector', [0.0, 0.0, 0.05882, 0.0, 0.05882, 0.0, 0.0, 0.0, 0.0, 0.0, 0.1176, 0.0, 0.05882, 0.0, 0.0, 0.0, 0.7059, 0.0, 0.1176, 0.0, 0.0, 0.0, 0.7647, 0.0, 0.7059, 0.0, 0.0, 0.0, 0.8235, 0.0, 0.7647, 0.0, 0.8235, 0.0, 0.0, 0.0, 0.0, 0.0, 0.8235, 0.0, 0.0, 0.0, 0.05882, 0.0, 0.1176, 0.0, 0.0, 0.0, 0.1176, 0.0, 0.7059, 0.0, 0.0, 0.0, 0.7059, 0.0, 0.7647, 0.0, 0.0, 0.0, 0.7647, 0.0, 0.8235, 0.0, 0.7647, 0.0, 0.8235, 0.0, 0.8235, 0.0, 0.7647, 0.0, 0.7059, 0.0, 0.7647, 0.0, 0.7647, 0.0, 0.7059, 0.0, 0.1176, 0.0, 0.6471, 0.0, 0.7059, 0.0, 0.6471, 0.0, 0.7059, 0.0, 0.7059, 0.0, 0.6471, 0.0, 0.1176, 0.0, 0.1765, 0.0, 0.6471, 0.0, 0.6471, 0.0, 0.1765, 0.0, 0.5882, 0.0, 0.5882, 0.0, 0.6471, 0.0, 0.6471, 0.0, 0.5882, 0.0, 0.1176, 0.0, 0.7059, 0.0, 0.6471, 0.0, 0.1176, 0.0, 0.6471, 0.0, 0.1765, 0.0, 0.6471, 0.0, 0.5882, 0.0, 0.1765, 0.0, 0.1765, 0.0, 0.5882, 0.0, 0.2353, 0.0, 0.2353, 0.0, 0.5882, 0.0, 0.5294, 0.0, 0.5294, 0.0, 0.5882, 0.0, 0.5882, 0.0, 0.5294, 0.0, 0.2353, 0.0, 0.5294, 0.0, 0.4706, 0.0, 0.4706, 0.0, 0.5294, 0.0, 0.5294, 0.0, 0.4706, 0.0, 0.2353, 0.0, 0.5294, 0.0, 0.5882, 0.0, 0.2353, 0.0, 0.4706, 0.0, 0.5294, 0.0, 0.9412, 0.0, 1.0, 0.0, 0.4706, 0.0, 1.0, 0.0, 0.4118, 0.0, 0.4706, 0.0, 0.4118, 0.0, 0.4706, 0.0, 0.4706, 0.0, 0.4118, 0.0, 0.2353, 0.0, 0.9412, 0.0, 0.4706, 0.0, 0.9412, 0.0, 1.0, 0.0, 1.0, 0.0, 0.9412, 0.0, 0.2353, 0.0, 0.8824, 0.0, 0.9412, 0.0, 0.8824, 0.0, 0.9412, 0.0, 0.9412, 0.0, 0.8824, 0.0, 0.9412, 0.0, 0.4706, 0.0, 1.0, 0.0, 0.2353, 0.0, 0.4706, 0.0, 0.9412, 0.0, 0.2353, 0.0, 0.9412, 0.0, 0.8824, 0.0, 0.2353, 0.0, 0.8824, 0.0, 0.2941, 0.0, 0.2941, 0.0, 0.8824, 0.0, 1.0, 0.0, 1.0, 0.0, 0.8824, 0.0, 0.8824, 0.0, 1.0, 0.0, 0.2941, 0.0, 0.3529, 0.0, 0.3529, 0.0, 0.2941, 0.0, 0.2941, 0.0, 0.4118, 0.0, 0.3529, 0.0, 0.2941, 0.0, 1.0, 0.0, 0.4118, 0.0, 0.2353, 0.0, 0.2941, 0.0, 0.2941, 0.0, 0.2353, 0.0, 0.2941, 0.0, 0.3529, 0.0, 0.4118, 0.0, 0.2941, 0.0, 0.4118, 0.0, 1.0, 0.0, 0.2941, 0.0, 1.0, 0.0, 0.8824, 0.0, 0.2353, 0.0, 0.2941, 0.0, 0.8824, 0.0, 0.3529, 0.0, 0.4118, 0.0, 0.4118, 0.0, 0.3529, 0.0, 1.0, 0.0, 0.4706, 0.0, 0.4118, 0.0, 0.1765, 0.0, 0.2353, 0.0, 0.5882, 0.0, 0.1765, 0.0, 0.2353, 0.0, 0.2353, 0.0, 0.1765, 0.0, 0.1176, 0.0, 0.1765, 0.0, 0.1765, 0.0, 0.1176, 0.0, 0.05882, 0.0, 0.1176, 0.0, 0.1176, 0.0, 0.05882, 0.0])
me_text_007.materials.append(mat_material_001)
me_text_007.auto_texspace = False
me_text_007.update()
me_text_008 = bpy.data.meshes.new('Text.008')
me_text_008.from_pydata([(-0.2122, 0.1367, 0.05), (-0.2122, 0.2324, 0.05), (-0.07549, 0.2051, 0.05), (-0.07549, 0.1367, 0.05), (-0.2122, 0.1367, -0.05), (-0.2122, 0.2324, -0.05), (-0.07549, 0.2051, -0.05), (-0.07549, 0.1367, -0.05), (0.1979, 0.2324, -0.05), (0.06123, 0.2051, -0.05), (0.1979, 0.04102, -0.05), (0.06123, 0.06836, -0.05), (0.06123, 0.2051, 0.05), (0.1979, 0.2324, 0.05), (0.1979, 0.04102, 0.05), (0.06123, 0.06836, 0.05), (-0.007133, -0.06836, 0.05), (-0.007133, 0.06836, 0.05), (-0.007133, 0.06836, -0.05), (-0.007133, -0.06836, -0.05), (0.1569, 0.0, -0.05), (0.1979, -0.04102, -0.05), (0.06123, -0.06836, -0.05), (0.1979, -0.2324, -0.05), (0.06123, -0.2051, -0.05), (0.06123, -0.06836, 0.05), (0.1979, -0.04102, 0.05), (0.1979, -0.2324, 0.05), (0.06123, -0.2051, 0.05), (-0.2122, -0.2324, 0.05), (-0.07549, -0.2051, 0.05), (-0.07549, -0.1367, 0.05), (-0.07549, -0.2051, -0.05), (-0.2122, -0.2324, -0.05), (-0.07549, -0.1367, -0.05), (-0.2122, -0.1367, -0.05), (-0.2122, -0.1367, 0.05), (-0.1028, -0.3418, -0.05), (0.08857, -0.3418, -0.05), (-0.1028, -0.3418, 0.05), (0.08857, -0.3418, 0.05), (0.1569, 0.0, 0.05), (0.08857, 0.3418, 0.05), (-0.1028, 0.3418, 0.05), (0.08857, 0.3418, -0.05), (-0.1028, 0.3418, -0.05)], [], [(0, 1, 5, 4), (0, 2, 1), (0, 3, 2), (3, 0, 4, 7), (4, 5, 6), (4, 6, 7), (2, 3, 7, 6), (6, 5, 8), (6, 8, 9), (12, 2, 6, 9), (9, 8, 10), (11, 9, 10), (15, 12, 9, 11), (2, 12, 13), (12, 14, 13), (15, 14, 12), (16, 14, 15), (16, 15, 17), (17, 15, 11, 18), (16, 17, 18, 19), (19, 18, 11), (19, 11, 10), (19, 10, 20), (19, 20, 21), (19, 21, 22), (25, 16, 19, 22), (22, 21, 23), (24, 22, 23), (28, 25, 22, 24), (16, 25, 26), (25, 27, 26), (28, 27, 25), (29, 27, 28), (29, 28, 30), (30, 28, 24, 32), (29, 30, 31), (31, 30, 32, 34), (33, 32, 24), (33, 34, 32), (33, 35, 34), (36, 31, 34, 35), (29, 36, 35, 33), (29, 31, 36), (33, 24, 23), (37, 33, 23), (39, 29, 33, 37), (37, 23, 38), (40, 39, 37, 38), (39, 27, 29), (39, 40, 27), (27, 40, 38, 23), (26, 27, 23, 21), (16, 26, 41), (41, 26, 21, 20), (16, 41, 14), (14, 41, 20, 10), (13, 14, 10, 8), (2, 13, 1), (1, 13, 42), (42, 13, 8, 44), (1, 42, 43), (43, 42, 44, 45), (5, 44, 8), (5, 45, 44), (1, 43, 45, 5)])
_uv = me_text_008.uv_layers.new(name='UVMap')
_uv.uv.foreach_set('vector', [0.0, 0.0, 0.04545, 0.0, 0.04545, 0.0, 0.0, 0.0, 0.0, 0.0, 0.9545, 0.0, 0.04545, 0.0, 0.0, 0.0, 1.0, 0.0, 0.9545, 0.0, 1.0, 0.0, 0.0, 0.0, 0.0, 0.0, 1.0, 0.0, 0.0, 0.0, 0.04545, 0.0, 0.9545, 0.0, 0.0, 0.0, 0.9545, 0.0, 1.0, 0.0, 0.9545, 0.0, 1.0, 0.0, 1.0, 0.0, 0.9545, 0.0, 0.9545, 0.0, 0.04545, 0.0, 0.1818, 0.0, 0.9545, 0.0, 0.1818, 0.0, 0.9091, 0.0, 0.9091, 0.0, 0.9545, 0.0, 0.9545, 0.0, 0.9091, 0.0, 0.9091, 0.0, 0.1818, 0.0, 0.2273, 0.0, 0.8636, 0.0, 0.9091, 0.0, 0.2273, 0.0, 0.8636, 0.0, 0.9091, 0.0, 0.9091, 0.0, 0.8636, 0.0, 0.9545, 0.0, 0.9091, 0.0, 0.1818, 0.0, 0.9091, 0.0, 0.2273, 0.0, 0.1818, 0.0, 0.8636, 0.0, 0.2273, 0.0, 0.9091, 0.0, 0.7727, 0.0, 0.2273, 0.0, 0.8636, 0.0, 0.7727, 0.0, 0.8636, 0.0, 0.8182, 0.0, 0.8182, 0.0, 0.8636, 0.0, 0.8636, 0.0, 0.8182, 0.0, 0.7727, 0.0, 0.8182, 0.0, 0.8182, 0.0, 0.7727, 0.0, 0.7727, 0.0, 0.8182, 0.0, 0.8636, 0.0, 0.7727, 0.0, 0.8636, 0.0, 0.2273, 0.0, 0.7727, 0.0, 0.2273, 0.0, 0.2727, 0.0, 0.7727, 0.0, 0.2727, 0.0, 0.3182, 0.0, 0.7727, 0.0, 0.3182, 0.0, 0.7273, 0.0, 0.7273, 0.0, 0.7727, 0.0, 0.7727, 0.0, 0.7273, 0.0, 0.7273, 0.0, 0.3182, 0.0, 0.3636, 0.0, 0.6818, 0.0, 0.7273, 0.0, 0.3636, 0.0, 0.6818, 0.0, 0.7273, 0.0, 0.7273, 0.0, 0.6818, 0.0, 0.7727, 0.0, 0.7273, 0.0, 0.3182, 0.0, 0.7273, 0.0, 0.3636, 0.0, 0.3182, 0.0, 0.6818, 0.0, 0.3636, 0.0, 0.7273, 0.0, 0.5, 0.0, 0.3636, 0.0, 0.6818, 0.0, 0.5, 0.0, 0.6818, 0.0, 0.6364, 0.0, 0.6364, 0.0, 0.6818, 0.0, 0.6818, 0.0, 0.6364, 0.0, 0.5, 0.0, 0.6364, 0.0, 0.5909, 0.0, 0.5909, 0.0, 0.6364, 0.0, 0.6364, 0.0, 0.5909, 0.0, 0.5, 0.0, 0.6364, 0.0, 0.6818, 0.0, 0.5, 0.0, 0.5909, 0.0, 0.6364, 0.0, 0.5, 0.0, 0.5455, 0.0, 0.5909, 0.0, 0.5455, 0.0, 0.5909, 0.0, 0.5909, 0.0, 0.5455, 0.0, 0.5, 0.0, 0.5455, 0.0, 0.5455, 0.0, 0.5, 0.0, 0.5, 0.0, 0.5909, 0.0, 0.5455, 0.0, 0.5, 0.0, 0.6818, 0.0, 0.3636, 0.0, 0.4545, 0.0, 0.5, 0.0, 0.3636, 0.0, 0.4545, 0.0, 0.5, 0.0, 0.5, 0.0, 0.4545, 0.0, 0.4545, 0.0, 0.3636, 0.0, 0.4091, 0.0, 0.4091, 0.0, 0.4545, 0.0, 0.4545, 0.0, 0.4091, 0.0, 0.4545, 0.0, 0.3636, 0.0, 0.5, 0.0, 0.4545, 0.0, 0.4091, 0.0, 0.3636, 0.0, 0.3636, 0.0, 0.4091, 0.0, 0.4091, 0.0, 0.3636, 0.0, 0.3182, 0.0, 0.3636, 0.0, 0.3636, 0.0, 0.3182, 0.0, 0.7727, 0.0, 0.3182, 0.0, 0.2727, 0.0, 0.2727, 0.0, 0.3182, 0.0, 0.3182, 0.0, 0.2727, 0.0, 0.7727, 0.0, 0.2727, 0.0, 0.2273, 0.0, 0.2273, 0.0, 0.2727, 0.0, 0.2727, 0.0, 0.2273, 0.0, 0.1818, 0.0, 0.2273, 0.0, 0.2273, 0.0, 0.1818, 0.0, 0.9545, 0.0, 0.1818, 0.0, 0.04545, 0.0, 0.04545, 0.0, 0.1818, 0.0, 0.1364, 0.0, 0.1364, 0.0, 0.1818, 0.0, 0.1818, 0.0, 0.1364, 0.0, 0.04545, 0.0, 0.1364, 0.0, 0.09091, 0.0, 0.09091, 0.0, 0.1364, 0.0, 0.1364, 0.0, 0.09091, 0.0, 0.04545, 0.0, 0.1364, 0.0, 0.1818, 0.0, 0.04545, 0.0, 0.09091, 0.0, 0.1364, 0.0, 0.04545, 0.0, 0.09091, 0.0, 0.09091, 0.0, 0.04545, 0.0])
me_text_008.materials.append(mat_material_001)
me_text_008.auto_texspace = False
me_text_008.update()
me_text_009 = bpy.data.meshes.new('Text.009')
me_text_009.from_pydata([(-0.2051, -0.365, 0.05), (-0.2051, -0.06426, 0.05), (-0.06836, -0.0916, 0.05), (-0.06836, -0.2283, 0.05), (0.06836, -0.2283, 0.05), (0.2051, -0.365, 0.05), (-0.2051, -0.365, -0.05), (-0.2051, -0.06426, -0.05), (-0.06836, -0.0916, -0.05), (-0.06836, -0.2283, -0.05), (0.06836, -0.2283, -0.05), (0.2051, -0.365, -0.05), (0.2051, -0.16, -0.05), (0.06836, -0.16, -0.05), (0.2051, -0.16, 0.05), (0.06836, -0.16, 0.05), (0.0957, -0.0916, -0.05), (0.2051, 0.01777, -0.05), (0.0957, -0.0916, 0.05), (0.2051, 0.01777, 0.05), (0.06836, 0.1818, 0.05), (0.2051, 0.2092, 0.05), (0.06836, 0.04512, 0.05), (-0.0957, 0.04512, 0.05), (0.06836, 0.04512, -0.05), (0.06836, 0.1818, -0.05), (-0.0957, 0.04512, -0.05), (-0.06836, 0.1818, -0.05), (0.2051, 0.2092, -0.05), (-0.2051, 0.2092, -0.05), (0.0957, 0.3186, -0.05), (-0.0957, 0.3186, -0.05), (0.0957, 0.3186, 0.05), (-0.2051, 0.2092, 0.05), (-0.0957, 0.3186, 0.05), (-0.2051, 0.1135, 0.05), (-0.06836, 0.1818, 0.05), (-0.06836, 0.1135, 0.05), (-0.06836, 0.1135, -0.05), (-0.2051, 0.1135, -0.05)], [], [(0, 1, 7, 6), (0, 2, 1), (0, 3, 2), (0, 4, 3), (0, 5, 4), (5, 0, 6, 11), (6, 7, 8), (6, 8, 9), (6, 9, 10), (6, 10, 11), (10, 12, 11), (14, 5, 11, 12), (10, 13, 12), (15, 14, 12, 13), (4, 5, 14), (4, 14, 15), (4, 15, 13, 10), (3, 4, 10, 9), (2, 3, 9, 8), (8, 7, 16), (18, 2, 8, 16), (7, 17, 16), (19, 18, 16, 17), (2, 18, 1), (1, 18, 19), (22, 19, 20), (20, 19, 21), (21, 19, 17, 28), (1, 19, 22), (22, 20, 25, 24), (1, 22, 23), (23, 22, 24, 26), (24, 25, 17), (7, 24, 17), (7, 26, 24), (1, 23, 26, 7), (20, 36, 27, 25), (27, 28, 25), (25, 28, 17), (27, 29, 28), (29, 30, 28), (32, 21, 28, 30), (29, 31, 30), (34, 32, 30, 31), (33, 21, 32), (33, 32, 34), (33, 34, 31, 29), (36, 21, 33), (35, 33, 29, 39), (35, 36, 33), (35, 37, 36), (36, 20, 21), (36, 37, 38, 27), (37, 35, 39, 38), (39, 27, 38), (39, 29, 27)])
_uv = me_text_009.uv_layers.new(name='UVMap')
_uv.uv.foreach_set('vector', [0.0, 0.0, 0.05263, 0.0, 0.05263, 0.0, 0.0, 0.0, 0.0, 0.0, 0.7368, 0.0, 0.05263, 0.0, 0.0, 0.0, 0.7895, 0.0, 0.7368, 0.0, 0.0, 0.0, 0.8421, 0.0, 0.7895, 0.0, 0.0, 0.0, 1.0, 0.0, 0.8421, 0.0, 1.0, 0.0, 0.0, 0.0, 0.0, 0.0, 1.0, 0.0, 0.0, 0.0, 0.05263, 0.0, 0.7368, 0.0, 0.0, 0.0, 0.7368, 0.0, 0.7895, 0.0, 0.0, 0.0, 0.7895, 0.0, 0.8421, 0.0, 0.0, 0.0, 0.8421, 0.0, 1.0, 0.0, 0.8421, 0.0, 0.9474, 0.0, 1.0, 0.0, 0.9474, 0.0, 1.0, 0.0, 1.0, 0.0, 0.9474, 0.0, 0.8421, 0.0, 0.8947, 0.0, 0.9474, 0.0, 0.8947, 0.0, 0.9474, 0.0, 0.9474, 0.0, 0.8947, 0.0, 0.8421, 0.0, 1.0, 0.0, 0.9474, 0.0, 0.8421, 0.0, 0.9474, 0.0, 0.8947, 0.0, 0.8421, 0.0, 0.8947, 0.0, 0.8947, 0.0, 0.8421, 0.0, 0.7895, 0.0, 0.8421, 0.0, 0.8421, 0.0, 0.7895, 0.0, 0.7368, 0.0, 0.7895, 0.0, 0.7895, 0.0, 0.7368, 0.0, 0.7368, 0.0, 0.05263, 0.0, 0.6842, 0.0, 0.6842, 0.0, 0.7368, 0.0, 0.7368, 0.0, 0.6842, 0.0, 0.05263, 0.0, 0.6316, 0.0, 0.6842, 0.0, 0.6316, 0.0, 0.6842, 0.0, 0.6842, 0.0, 0.6316, 0.0, 0.7368, 0.0, 0.6842, 0.0, 0.05263, 0.0, 0.05263, 0.0, 0.6842, 0.0, 0.6316, 0.0, 0.1579, 0.0, 0.6316, 0.0, 0.2105, 0.0, 0.2105, 0.0, 0.6316, 0.0, 0.5789, 0.0, 0.5789, 0.0, 0.6316, 0.0, 0.6316, 0.0, 0.5789, 0.0, 0.05263, 0.0, 0.6316, 0.0, 0.1579, 0.0, 0.1579, 0.0, 0.2105, 0.0, 0.2105, 0.0, 0.1579, 0.0, 0.05263, 0.0, 0.1579, 0.0, 0.1053, 0.0, 0.1053, 0.0, 0.1579, 0.0, 0.1579, 0.0, 0.1053, 0.0, 0.1579, 0.0, 0.2105, 0.0, 0.6316, 0.0, 0.05263, 0.0, 0.1579, 0.0, 0.6316, 0.0, 0.05263, 0.0, 0.1053, 0.0, 0.1579, 0.0, 0.05263, 0.0, 0.1053, 0.0, 0.1053, 0.0, 0.05263, 0.0, 0.2105, 0.0, 0.2632, 0.0, 0.2632, 0.0, 0.2105, 0.0, 0.2632, 0.0, 0.5789, 0.0, 0.2105, 0.0, 0.2105, 0.0, 0.5789, 0.0, 0.6316, 0.0, 0.2632, 0.0, 0.4211, 0.0, 0.5789, 0.0, 0.4211, 0.0, 0.5263, 0.0, 0.5789, 0.0, 0.5263, 0.0, 0.5789, 0.0, 0.5789, 0.0, 0.5263, 0.0, 0.4211, 0.0, 0.4737, 0.0, 0.5263, 0.0, 0.4737, 0.0, 0.5263, 0.0, 0.5263, 0.0, 0.4737, 0.0, 0.4211, 0.0, 0.5789, 0.0, 0.5263, 0.0, 0.4211, 0.0, 0.5263, 0.0, 0.4737, 0.0, 0.4211, 0.0, 0.4737, 0.0, 0.4737, 0.0, 0.4211, 0.0, 0.2632, 0.0, 0.5789, 0.0, 0.4211, 0.0, 0.3684, 0.0, 0.4211, 0.0, 0.4211, 0.0, 0.3684, 0.0, 0.3684, 0.0, 0.2632, 0.0, 0.4211, 0.0, 0.3684, 0.0, 0.3158, 0.0, 0.2632, 0.0, 0.2632, 0.0, 0.2105, 0.0, 0.5789, 0.0, 0.2632, 0.0, 0.3158, 0.0, 0.3158, 0.0, 0.2632, 0.0, 0.3158, 0.0, 0.3684, 0.0, 0.3684, 0.0, 0.3158, 0.0, 0.3684, 0.0, 0.2632, 0.0, 0.3158, 0.0, 0.3684, 0.0, 0.4211, 0.0, 0.2632, 0.0])
me_text_009.materials.append(mat_material_001)
me_text_009.auto_texspace = False
me_text_009.update()
me_text_010 = bpy.data.meshes.new('Text.010')
me_text_010.from_pydata([(-0.1056, -0.3139, 0.05), (-0.1056, -0.1772, 0.05), (-0.03729, -0.1772, 0.05), (0.09943, -0.1772, 0.05), (0.1678, -0.1772, 0.05), (0.1678, -0.3139, 0.05), (-0.1056, -0.3139, -0.05), (-0.1056, -0.1772, -0.05), (-0.03729, -0.1772, -0.05), (0.09943, -0.1772, -0.05), (0.1678, -0.1772, -0.05), (0.1678, -0.3139, -0.05), (-0.03729, 0.1646, -0.05), (0.09943, 0.3697, -0.05), (-0.1056, 0.2681, -0.05), (-0.03729, 0.3697, -0.05), (0.09943, 0.3697, 0.05), (-0.1056, 0.2681, 0.05), (-0.03729, 0.3697, 0.05), (-0.03729, 0.1646, 0.05), (-0.1056, 0.1646, 0.05), (-0.1056, 0.1646, -0.05)], [], [(0, 1, 7, 6), (0, 2, 1), (0, 3, 2), (0, 4, 3), (0, 5, 4), (5, 0, 6, 11), (6, 7, 8), (6, 8, 9), (6, 9, 10), (6, 10, 11), (4, 5, 11, 10), (3, 4, 10, 9), (8, 12, 9), (12, 13, 9), (16, 3, 9, 13), (14, 13, 12), (14, 15, 13), (18, 16, 13, 15), (17, 19, 16), (17, 16, 18), (19, 3, 16), (20, 19, 17), (2, 3, 19), (19, 20, 21, 12), (2, 19, 12, 8), (20, 17, 14, 21), (21, 14, 12), (17, 18, 15, 14), (1, 2, 8, 7)])
_uv = me_text_010.uv_layers.new(name='UVMap')
_uv.uv.foreach_set('vector', [0.0, 0.0, 0.1, 0.0, 0.1, 0.0, 0.0, 0.0, 0.0, 0.0, 0.2, 0.0, 0.1, 0.0, 0.0, 0.0, 0.8, 0.0, 0.2, 0.0, 0.0, 0.0, 0.9, 0.0, 0.8, 0.0, 0.0, 0.0, 1.0, 0.0, 0.9, 0.0, 1.0, 0.0, 0.0, 0.0, 0.0, 0.0, 1.0, 0.0, 0.0, 0.0, 0.1, 0.0, 0.2, 0.0, 0.0, 0.0, 0.2, 0.0, 0.8, 0.0, 0.0, 0.0, 0.8, 0.0, 0.9, 0.0, 0.0, 0.0, 0.9, 0.0, 1.0, 0.0, 0.9, 0.0, 1.0, 0.0, 1.0, 0.0, 0.9, 0.0, 0.8, 0.0, 0.9, 0.0, 0.9, 0.0, 0.8, 0.0, 0.2, 0.0, 0.3, 0.0, 0.8, 0.0, 0.3, 0.0, 0.7, 0.0, 0.8, 0.0, 0.7, 0.0, 0.8, 0.0, 0.8, 0.0, 0.7, 0.0, 0.5, 0.0, 0.7, 0.0, 0.3, 0.0, 0.5, 0.0, 0.6, 0.0, 0.7, 0.0, 0.6, 0.0, 0.7, 0.0, 0.7, 0.0, 0.6, 0.0, 0.5, 0.0, 0.3, 0.0, 0.7, 0.0, 0.5, 0.0, 0.7, 0.0, 0.6, 0.0, 0.3, 0.0, 0.8, 0.0, 0.7, 0.0, 0.4, 0.0, 0.3, 0.0, 0.5, 0.0, 0.2, 0.0, 0.8, 0.0, 0.3, 0.0, 0.3, 0.0, 0.4, 0.0, 0.4, 0.0, 0.3, 0.0, 0.2, 0.0, 0.3, 0.0, 0.3, 0.0, 0.2, 0.0, 0.4, 0.0, 0.5, 0.0, 0.5, 0.0, 0.4, 0.0, 0.4, 0.0, 0.5, 0.0, 0.3, 0.0, 0.5, 0.0, 0.6, 0.0, 0.6, 0.0, 0.5, 0.0, 0.1, 0.0, 0.2, 0.0, 0.2, 0.0, 0.1, 0.0])
me_text_010.materials.append(mat_material_001)
me_text_010.auto_texspace = False
me_text_010.update()

# ---- objects
ob_light = bpy.data.objects.new('Light', light_light)
ob_camera = bpy.data.objects.new('Camera', cam_camera)
ob_number_0 = bpy.data.objects.new('Number 0', me_text_001)
ob_number_9 = bpy.data.objects.new('Number 9', me_text_002)
ob_number_8 = bpy.data.objects.new('Number 8', me_text_003)
ob_number_7 = bpy.data.objects.new('Number 7', me_text_004)
ob_number_6 = bpy.data.objects.new('Number 6', me_text_005)
ob_number_5 = bpy.data.objects.new('Number 5', me_text_006)
ob_number_4 = bpy.data.objects.new('Number 4', me_text_007)
ob_number_3 = bpy.data.objects.new('Number 3', me_text_008)
ob_number_2 = bpy.data.objects.new('Number 2', me_text_009)
ob_number_1 = bpy.data.objects.new('Number 1', me_text_010)

# ---- transforms, parenting, visibility, modifiers, constraints
ob_light.location = (4.728, -1.226, 0.06718)
ob_light.rotation_euler = (1.571, -0.0, 0.0)
ob_light.scale = (166.5, 14.33, 1.0)
ob_light.lock_rotations_4d = False
ob_light.empty_display_type = 'ARROWS'
ob_light.color = (0.0, 0.0, 0.0, 0.0)
ob_light.lineart.crease_threshold = 0.0
ob_camera.location = (4.937, -10.23, 1.644)
ob_camera.rotation_euler = (1.41, -8.232e-09, 0.02094)
ob_camera.lock_rotations_4d = False
ob_camera.empty_display_type = 'ARROWS'
ob_camera.color = (0.0, 0.0, 0.0, 0.0)
ob_camera.display_type = 'WIRE'
ob_camera.lineart.crease_threshold = 0.0
_c = ob_camera.constraints.new('COPY_LOCATION'); _c.name = 'Copy Location'
_c.target = ob_light
_c.use_y = False
_c = ob_camera.constraints.new('DAMPED_TRACK'); _c.name = 'Damped Track'
_c.active = False
_c.target = ob_light
_c.track_axis = 'TRACK_NEGATIVE_Z'
ob_number_0.location = (9.324, 0.4822, 0.1202)
ob_number_0.rotation_euler = (1.571, -0.0, 0.0)
ob_number_9.location = (8.289, 0.4822, 0.108)
ob_number_9.rotation_euler = (1.571, -0.0, 0.0)
ob_number_8.location = (7.309, 0.4822, 0.1202)
ob_number_8.rotation_euler = (1.571, -0.0, 0.0)
ob_number_7.location = (6.264, 0.4822, 0.1255)
ob_number_7.rotation_euler = (1.571, -0.0, 0.0)
ob_number_6.location = (5.32, 0.4822, 0.1324)
ob_number_6.rotation_euler = (1.571, -0.0, 0.0)
ob_number_5.location = (4.278, 0.4822, 0.07919)
ob_number_5.rotation_euler = (1.571, -0.0, 0.0)
ob_number_4.location = (3.32, 0.4822, 0.04967)
ob_number_4.rotation_euler = (1.571, -0.0, 0.0)
ob_number_3.location = (2.277, 0.4822, 0.1202)
ob_number_3.rotation_euler = (1.571, -0.0, 0.0)
ob_number_2.location = (1.262, 0.4822, 0.1434)
ob_number_2.rotation_euler = (1.571, -0.0, 0.0)
ob_number_1.location = (0.2228, 0.4822, 0.09232)
ob_number_1.rotation_euler = (1.571, -0.0, 0.0)

# ---- collection membership
col_collection.objects.link(ob_light)
col_collection.objects.link(ob_camera)
col_numbers.objects.link(ob_number_0)
col_numbers.objects.link(ob_number_9)
col_numbers.objects.link(ob_number_8)
col_numbers.objects.link(ob_number_7)
col_numbers.objects.link(ob_number_6)
col_numbers.objects.link(ob_number_5)
col_numbers.objects.link(ob_number_4)
col_numbers.objects.link(ob_number_3)
col_numbers.objects.link(ob_number_2)
col_numbers.objects.link(ob_number_1)

# ---- scene / render settings (as saved in the file)
scene.camera = ob_camera
scene.frame_start = 1; scene.frame_end = 250; scene.frame_set(1)
scene.render.engine = 'CYCLES'
bpy.context.view_layer.update()
